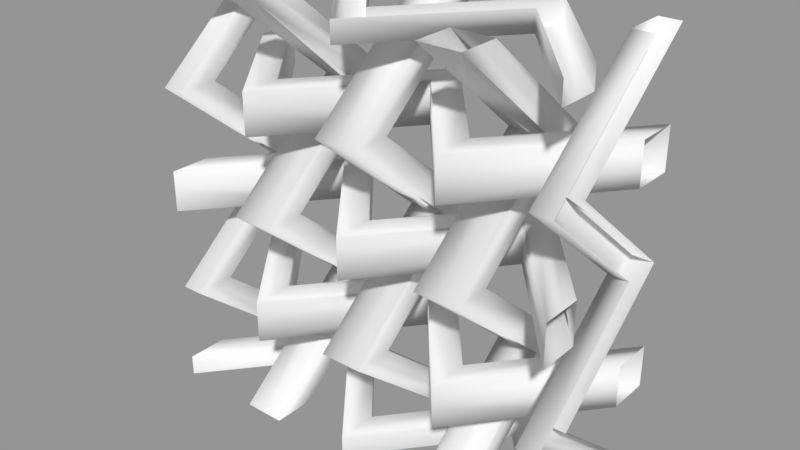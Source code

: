 # Source: wire_net.blend  (saved by Blender 2.79.0; exported with 4.5.12 LTS)
import bpy
from mathutils import Matrix  # noqa: F401  (used for matrix-valued properties, if any)

bpy.ops.wm.read_factory_settings(use_empty=True)
scene = bpy.context.scene
scene.name = 'Scene'

# ---- collections
col_collection_1 = bpy.data.collections.new('Collection 1'); scene.collection.children.link(col_collection_1)

# ---- meshes
me_wire_net = bpy.data.meshes.new('wire_net')
me_wire_net.from_pydata([(0.3629, 0.6894, 0.1089), (0.3629, 0.6894, 0.1451), (0.1814, 0.6894, -0.07257), (0.1814, 0.6894, -0.1089), (0.0, 0.6894, 0.1451), (0.0, 0.6894, 0.1089), (0.7257, 0.6894, 0.1089), (0.5443, 0.6894, -0.1089), (0.5443, 0.6894, -0.1451), (0.7257, 0.6894, 0.07257), (0.3629, 0.6894, 0.07257), (0.3629, 0.7257, 0.1451), (0.1814, 0.7257, -0.07257), (0.1814, 0.6894, -0.1451), (0.0, 0.6894, 0.07257), (0.0, 0.7257, 0.1451), (0.1814, 0.7257, -0.1451), (0.3629, 0.7257, 0.07257), (0.0, 0.7257, 0.07257), (0.7257, 0.6894, 0.1451), (0.5443, 0.6894, -0.07257), (0.5443, 0.7257, -0.1451), (0.7257, 0.7257, 0.07257), (0.7257, 0.7257, 0.1451), (0.5443, 0.7257, -0.07257), (0.6894, 0.3629, -0.1089), (0.6894, 0.3629, -0.1451), (0.6894, 0.1814, 0.07257), (0.6894, 0.1814, 0.1089), (0.6894, 0.0, -0.1451), (0.6894, 0.0, -0.1089), (0.6894, 0.7257, -0.1089), (0.6894, 0.5443, 0.1089), (0.6894, 0.5443, 0.1451), (0.6894, 0.7257, -0.07257), (0.6894, 0.3629, -0.07257), (0.7257, 0.3629, -0.1451), (0.7257, 0.1814, 0.07257), (0.6894, 0.1814, 0.1451), (0.6894, 0.0, -0.07257), (0.7257, 0.0, -0.1451), (0.7257, 0.1814, 0.1451), (0.7257, 0.3629, -0.07257), (0.7257, 0.0, -0.07257), (0.6894, 0.7257, -0.1451), (0.6894, 0.5443, 0.07257), (0.7257, 0.5443, 0.1451), (0.7257, 0.7257, -0.07257), (0.7257, 0.7257, -0.1451), (0.7257, 0.5443, 0.07257), (0.03629, 0.1814, 0.1089), (0.03629, 0.1814, 0.07257), (0.03629, 0.3629, -0.1451), (0.03629, 0.3629, -0.1089), (0.0, 0.1814, 0.07257), (0.0, 0.3629, -0.1451), (0.03629, 0.0, -0.1089), (0.03629, 0.0, -0.1451), (0.0, 0.0, -0.1451), (0.0, 0.3629, -0.07257), (0.0, 0.1814, 0.1451), (0.03629, 0.1814, 0.1451), (0.03629, 0.3629, -0.07257), (0.0, 0.0, -0.07257), (0.03629, 0.0, -0.07257), (0.03629, 0.5443, 0.1089), (0.03629, 0.7257, -0.1089), (0.03629, 0.7257, -0.07257), (0.03629, 0.5443, 0.1451), (0.0, 0.5443, 0.1451), (0.0, 0.7257, -0.07257), (0.0, 0.7257, -0.1451), (0.03629, 0.7257, -0.1451), (0.03629, 0.5443, 0.07257), (0.0, 0.5443, 0.07257), (0.1814, 0.5443, -0.07257), (0.1451, 0.5443, -0.07257), (0.1451, 0.3629, 0.1451), (0.1814, 0.3629, 0.1451), (0.1814, 0.3629, 0.07257), (0.1451, 0.3629, 0.07257), (0.1451, 0.5443, -0.1451), (0.1814, 0.5443, -0.1451), (0.2177, 0.5443, -0.1089), (0.2177, 0.3629, 0.1089), (0.2177, 0.3629, 0.07257), (0.2177, 0.5443, -0.1451), (0.1451, 0.3629, 0.1089), (0.1451, 0.5443, -0.1089), (0.1814, 0.7257, 0.1451), (0.1451, 0.7257, 0.1451), (0.1451, 0.7257, 0.07257), (0.1814, 0.7257, 0.07257), (0.2177, 0.7257, 0.1089), (0.2177, 0.7257, 0.07257), (0.5806, 0.1814, -0.1089), (0.5806, 0.3629, 0.1089), (0.5806, 0.3629, 0.1451), (0.5806, 0.1814, -0.07257), (0.5443, 0.1814, -0.07257), (0.5443, 0.3629, 0.1451), (0.5806, 0.0, 0.1089), (0.5806, 0.0, 0.1451), (0.508, 0.3629, 0.1089), (0.508, 0.1814, -0.1089), (0.508, 0.1814, -0.07257), (0.508, 0.3629, 0.1451), (0.508, 0.0, 0.1089), (0.508, 0.0, 0.1451), (0.5443, 0.0, 0.1451), (0.5443, 0.3629, 0.07257), (0.5806, 0.3629, 0.07257), (0.5806, 0.1814, -0.1451), (0.5443, 0.1814, -0.1451), (0.5806, 0.0, 0.07257), (0.5443, 0.0, 0.07257), (0.3266, 0.1814, 0.1089), (0.3266, 0.3629, -0.1089), (0.3266, 0.3629, -0.1451), (0.3266, 0.1814, 0.07257), (0.3629, 0.1814, 0.07257), (0.3629, 0.3629, -0.1451), (0.3266, 0.0, -0.1089), (0.3266, 0.0, -0.1451), (0.3991, 0.3629, -0.1089), (0.3991, 0.1814, 0.1089), (0.3991, 0.1814, 0.07257), (0.3991, 0.3629, -0.1451), (0.3991, 0.0, -0.1089), (0.3991, 0.0, -0.1451), (0.3629, 0.0, -0.1451), (0.3629, 0.3629, -0.07257), (0.3266, 0.3629, -0.07257), (0.3266, 0.1814, 0.1451), (0.3629, 0.1814, 0.1451), (0.3266, 0.0, -0.07257), (0.3629, 0.0, -0.07257), (0.1451, 0.7257, 0.1089), (0.1814, 0.1814, -0.1451), (0.1814, 0.0, 0.07257), (0.1451, 0.0, 0.07257), (0.1451, 0.1814, -0.1451), (0.1814, 0.0, 0.1451), (0.1814, 0.1814, -0.07257), (0.1451, 0.1814, -0.07257), (0.1451, 0.0, 0.1451), (0.5806, 0.5443, -0.1089), (0.5806, 0.5443, -0.1451), (0.5806, 0.7257, 0.07257), (0.5806, 0.7257, 0.1089), (0.508, 0.7257, 0.1089), (0.508, 0.7257, 0.07257), (0.508, 0.5443, -0.1451), (0.508, 0.5443, -0.1089), (0.5443, 0.5443, -0.1451), (0.5443, 0.7257, 0.07257), (0.5443, 0.7257, 0.1451), (0.5443, 0.5443, -0.07257), (0.5806, 0.5443, -0.07257), (0.5806, 0.7257, 0.1451), (0.3266, 0.5443, 0.1089), (0.3266, 0.5443, 0.1451), (0.3266, 0.7257, -0.07257), (0.3266, 0.7257, -0.1089), (0.3991, 0.7257, -0.1089), (0.3991, 0.7257, -0.07257), (0.3991, 0.5443, 0.1451), (0.3991, 0.5443, 0.1089), (0.3629, 0.5443, 0.1451), (0.3629, 0.7257, -0.07257), (0.3629, 0.7257, -0.1451), (0.3629, 0.5443, 0.07257), (0.3266, 0.5443, 0.07257), (0.3266, 0.7257, -0.1451), (0.508, 0.3629, 0.07257), (0.3991, 0.3629, -0.07257), (0.2177, 0.1814, -0.1089), (0.2177, 0.1814, -0.07257), (0.2177, 0.0, 0.1451), (0.2177, 0.0, 0.1089), (0.2177, 0.3629, 0.1451), (0.1451, 0.0, 0.1089), (0.1451, 0.1814, -0.1089), (0.1814, 0.03629, -0.1089), (0.1814, 0.03629, -0.07257), (0.3629, 0.03629, 0.1451), (0.3629, 0.03629, 0.1089), (0.1814, 0.0, -0.07257), (0.3629, 0.0, 0.1451), (0.0, 0.03629, 0.1089), (0.0, 0.03629, 0.1451), (0.0, 0.0, 0.1451), (0.3629, 0.0, 0.07257), (0.1814, 0.0, -0.1451), (0.1814, 0.03629, -0.1451), (0.3629, 0.03629, 0.07257), (0.0, 0.0, 0.07257), (0.0, 0.03629, 0.07257), (0.5443, 0.03629, -0.1089), (0.7257, 0.03629, 0.1089), (0.7257, 0.03629, 0.07257), (0.5443, 0.03629, -0.1451), (0.5443, 0.0, -0.1451), (0.7257, 0.0, 0.07257), (0.7257, 0.0, 0.1451), (0.7257, 0.03629, 0.1451), (0.5443, 0.03629, -0.07257), (0.5443, 0.0, -0.07257), (0.5443, 0.1814, 0.07257), (0.5443, 0.1451, 0.07257), (0.3629, 0.1451, -0.1451), (0.3629, 0.1814, -0.1451), (0.3629, 0.1814, -0.07257), (0.3629, 0.1451, -0.07257), (0.5443, 0.1451, 0.1451), (0.5443, 0.1814, 0.1451), (0.5443, 0.2177, 0.1089), (0.3629, 0.2177, -0.1089), (0.3629, 0.2177, -0.07257), (0.5443, 0.2177, 0.1451), (0.3629, 0.1451, -0.1089), (0.5443, 0.1451, 0.1089), (0.7257, 0.1814, -0.1451), (0.7257, 0.1451, -0.1451), (0.7257, 0.1451, -0.07257), (0.7257, 0.1814, -0.07257), (0.7257, 0.2177, -0.1089), (0.7257, 0.2177, -0.07257), (0.1814, 0.5806, 0.1089), (0.3629, 0.5806, -0.1089), (0.3629, 0.5806, -0.1451), (0.1814, 0.5806, 0.07257), (0.1814, 0.5443, 0.07257), (0.3629, 0.5443, -0.1451), (0.0, 0.5806, -0.1089), (0.0, 0.5806, -0.1451), (0.3629, 0.508, -0.1089), (0.1814, 0.508, 0.1089), (0.1814, 0.508, 0.07257), (0.3629, 0.508, -0.1451), (0.0, 0.508, -0.1089), (0.0, 0.508, -0.1451), (0.0, 0.5443, -0.1451), (0.3629, 0.5443, -0.07257), (0.3629, 0.5806, -0.07257), (0.1814, 0.5806, 0.1451), (0.1814, 0.5443, 0.1451), (0.0, 0.5806, -0.07257), (0.0, 0.5443, -0.07257), (0.1814, 0.3266, -0.1089), (0.3629, 0.3266, 0.1089), (0.3629, 0.3266, 0.1451), (0.1814, 0.3266, -0.07257), (0.1814, 0.3629, -0.07257), (0.3629, 0.3629, 0.1451), (0.0, 0.3266, 0.1089), (0.0, 0.3266, 0.1451), (0.3629, 0.3991, 0.1089), (0.1814, 0.3991, -0.1089), (0.1814, 0.3991, -0.07257), (0.3629, 0.3991, 0.1451), (0.0, 0.3991, 0.1089), (0.0, 0.3991, 0.1451), (0.0, 0.3629, 0.1451), (0.3629, 0.3629, 0.07257), (0.3629, 0.3266, 0.07257), (0.1814, 0.3266, -0.1451), (0.1814, 0.3629, -0.1451), (0.0, 0.3266, 0.07257), (0.0, 0.3629, 0.07257), (0.7257, 0.1451, -0.1089), (0.1814, 0.1814, 0.1451), (0.0, 0.1814, -0.07257), (0.0, 0.1451, -0.07257), (0.1814, 0.1451, 0.1451), (0.0, 0.1814, -0.1451), (0.1814, 0.1814, 0.07257), (0.1814, 0.1451, 0.07257), (0.0, 0.1451, -0.1451), (0.5443, 0.5806, 0.1089), (0.5443, 0.5806, 0.1451), (0.7257, 0.5806, -0.07257), (0.7257, 0.5806, -0.1089), (0.7257, 0.508, -0.1089), (0.7257, 0.508, -0.07257), (0.5443, 0.508, 0.1451), (0.5443, 0.508, 0.1089), (0.5443, 0.5443, 0.1451), (0.7257, 0.5443, -0.07257), (0.7257, 0.5443, -0.1451), (0.5443, 0.5443, 0.07257), (0.5443, 0.5806, 0.07257), (0.7257, 0.5806, -0.1451), (0.5443, 0.3266, -0.1089), (0.5443, 0.3266, -0.1451), (0.7257, 0.3266, 0.07257), (0.7257, 0.3266, 0.1089), (0.7257, 0.3991, 0.1089), (0.7257, 0.3991, 0.07257), (0.5443, 0.3991, -0.1451), (0.5443, 0.3991, -0.1089), (0.5443, 0.3629, -0.1451), (0.7257, 0.3629, 0.07257), (0.7257, 0.3629, 0.1451), (0.5443, 0.3629, -0.07257), (0.5443, 0.3266, -0.07257), (0.7257, 0.3266, 0.1451), (0.3629, 0.508, -0.07257), (0.3629, 0.3991, 0.07257), (0.1814, 0.2177, 0.1089), (0.1814, 0.2177, 0.07257), (0.0, 0.2177, -0.1451), (0.0, 0.2177, -0.1089), (0.3629, 0.2177, -0.1451), (0.0, 0.1451, -0.1089), (0.1814, 0.1451, 0.1089), (0.2177, 0.5443, -0.07257), (0.2177, 0.7257, 0.1451), (0.508, 0.1814, -0.1451), (0.508, 0.0, 0.07257), (0.3991, 0.1814, 0.1451), (0.3991, 0.0, -0.07257), (0.2177, 0.1814, -0.1451), (0.2177, 0.0, 0.07257), (0.508, 0.7257, 0.1451), (0.508, 0.5443, -0.07257), (0.3991, 0.7257, -0.1451), (0.3991, 0.5443, 0.07257), (0.5443, 0.2177, 0.07257), (0.7257, 0.2177, -0.1451), (0.1814, 0.508, 0.1451), (0.0, 0.508, -0.07257), (0.1814, 0.3991, -0.1451), (0.0, 0.3991, 0.07257), (0.1814, 0.2177, 0.1451), (0.0, 0.2177, -0.07257), (0.7257, 0.508, -0.1451), (0.5443, 0.508, 0.07257), (0.7257, 0.3991, 0.1451), (0.5443, 0.3991, -0.07257)], [], [(0, 1, 2, 3), (3, 2, 4, 5), (6, 7, 8, 9), (7, 0, 10, 8), (2, 1, 11, 12), (10, 0, 3, 13), (13, 3, 5, 14), (4, 2, 12, 15), (10, 13, 16, 17), (13, 14, 18, 16), (19, 20, 7, 6), (8, 21, 22, 9), (19, 23, 24, 20), (20, 1, 0, 7), (10, 17, 21, 8), (20, 24, 11, 1), (25, 26, 27, 28), (28, 27, 29, 30), (31, 32, 33, 34), (32, 25, 35, 33), (27, 26, 36, 37), (35, 25, 28, 38), (38, 28, 30, 39), (29, 27, 37, 40), (35, 38, 41, 42), (38, 39, 43, 41), (44, 45, 32, 31), (33, 46, 47, 34), (44, 48, 49, 45), (45, 26, 25, 32), (35, 42, 46, 33), (45, 49, 36, 26), (50, 51, 52, 53), (54, 55, 52, 51), (56, 57, 51, 50), (58, 54, 51, 57), (59, 60, 61, 62), (60, 63, 64, 61), (65, 66, 67, 68), (69, 68, 67, 70), (71, 72, 73, 74), (53, 65, 68, 62), (59, 62, 68, 69), (74, 73, 52, 55), (75, 76, 77, 78), (79, 80, 81, 82), (83, 84, 85, 86), (87, 88, 81, 80), (89, 90, 76, 75), (82, 81, 91, 92), (93, 83, 86, 94), (95, 96, 97, 98), (99, 98, 97, 100), (101, 95, 98, 102), (103, 104, 105, 106), (104, 107, 108, 105), (109, 102, 98, 99), (110, 111, 112, 113), (113, 112, 114, 115), (116, 117, 118, 119), (120, 119, 118, 121), (122, 116, 119, 123), (124, 125, 126, 127), (125, 128, 129, 126), (130, 123, 119, 120), (131, 132, 133, 134), (134, 133, 135, 136), (88, 137, 91, 81), (138, 139, 140, 141), (79, 138, 141, 80), (142, 143, 144, 145), (146, 147, 148, 149), (150, 151, 152, 153), (154, 155, 148, 147), (156, 157, 158, 159), (160, 161, 162, 163), (164, 165, 166, 167), (168, 169, 162, 161), (170, 171, 172, 173), (96, 111, 147, 146), (153, 152, 174, 103), (110, 154, 147, 111), (157, 100, 97, 158), (117, 132, 161, 160), (167, 166, 175, 124), (131, 168, 161, 132), (171, 121, 118, 172), (176, 177, 178, 179), (84, 180, 177, 176), (181, 145, 144, 182), (143, 78, 77, 144), (182, 144, 77, 87), (183, 184, 185, 186), (187, 188, 185, 184), (189, 190, 184, 183), (191, 187, 184, 190), (192, 193, 194, 195), (193, 196, 197, 194), (198, 199, 200, 201), (202, 201, 200, 203), (204, 205, 206, 207), (186, 198, 201, 195), (192, 195, 201, 202), (207, 206, 185, 188), (208, 209, 210, 211), (212, 213, 214, 215), (216, 217, 218, 219), (220, 221, 214, 213), (222, 223, 209, 208), (215, 214, 224, 225), (226, 216, 219, 227), (228, 229, 230, 231), (232, 231, 230, 233), (234, 228, 231, 235), (236, 237, 238, 239), (237, 240, 241, 238), (242, 235, 231, 232), (243, 244, 245, 246), (246, 245, 247, 248), (249, 250, 251, 252), (253, 252, 251, 254), (255, 249, 252, 256), (257, 258, 259, 260), (258, 261, 262, 259), (263, 256, 252, 253), (264, 265, 266, 267), (267, 266, 268, 269), (221, 270, 224, 214), (271, 272, 273, 274), (212, 271, 274, 213), (275, 276, 277, 278), (279, 280, 281, 282), (283, 284, 285, 286), (287, 288, 281, 280), (289, 290, 291, 292), (293, 294, 295, 296), (297, 298, 299, 300), (301, 302, 295, 294), (303, 304, 305, 306), (229, 244, 280, 279), (286, 285, 307, 236), (243, 287, 280, 244), (290, 233, 230, 291), (250, 265, 294, 293), (300, 299, 308, 257), (264, 301, 294, 265), (304, 254, 251, 305), (309, 310, 311, 312), (217, 313, 310, 309), (314, 278, 277, 315), (276, 211, 210, 277), (315, 277, 210, 220), (61, 50, 53, 62), (64, 56, 50, 61), (73, 72, 66, 65), (52, 73, 65, 53), (316, 75, 78, 180), (85, 79, 82, 86), (316, 180, 84, 83), (77, 76, 88, 87), (317, 89, 75, 316), (86, 82, 92, 94), (317, 316, 83, 93), (112, 111, 96, 95), (105, 99, 100, 106), (114, 112, 95, 101), (174, 318, 104, 103), (318, 319, 107, 104), (108, 109, 99, 105), (174, 110, 113, 318), (318, 113, 115, 319), (133, 132, 117, 116), (126, 120, 121, 127), (135, 133, 116, 122), (175, 320, 125, 124), (320, 321, 128, 125), (129, 130, 120, 126), (175, 131, 134, 320), (320, 134, 136, 321), (76, 90, 137, 88), (322, 323, 139, 138), (85, 322, 138, 79), (178, 177, 143, 142), (158, 146, 149, 159), (324, 150, 153, 325), (152, 151, 155, 154), (324, 325, 157, 156), (172, 160, 163, 173), (326, 164, 167, 327), (166, 165, 169, 168), (326, 327, 171, 170), (97, 96, 146, 158), (325, 153, 103, 106), (174, 152, 154, 110), (325, 106, 100, 157), (118, 117, 160, 172), (327, 167, 124, 127), (175, 166, 168, 131), (327, 127, 121, 171), (322, 176, 179, 323), (85, 84, 176, 322), (140, 181, 182, 141), (177, 180, 78, 143), (141, 182, 87, 80), (194, 183, 186, 195), (197, 189, 183, 194), (206, 205, 199, 198), (185, 206, 198, 186), (328, 208, 211, 313), (218, 212, 215, 219), (328, 313, 217, 216), (210, 209, 221, 220), (329, 222, 208, 328), (219, 215, 225, 227), (329, 328, 216, 226), (245, 244, 229, 228), (238, 232, 233, 239), (247, 245, 228, 234), (307, 330, 237, 236), (330, 331, 240, 237), (241, 242, 232, 238), (307, 243, 246, 330), (330, 246, 248, 331), (266, 265, 250, 249), (259, 253, 254, 260), (268, 266, 249, 255), (308, 332, 258, 257), (332, 333, 261, 258), (262, 263, 253, 259), (308, 264, 267, 332), (332, 267, 269, 333), (209, 223, 270, 221), (334, 335, 272, 271), (218, 334, 271, 212), (311, 310, 276, 275), (291, 279, 282, 292), (336, 283, 286, 337), (285, 284, 288, 287), (336, 337, 290, 289), (305, 293, 296, 306), (338, 297, 300, 339), (299, 298, 302, 301), (338, 339, 304, 303), (230, 229, 279, 291), (337, 286, 236, 239), (307, 285, 287, 243), (337, 239, 233, 290), (251, 250, 293, 305), (339, 300, 257, 260), (308, 299, 301, 264), (339, 260, 254, 304), (334, 309, 312, 335), (218, 217, 309, 334), (273, 314, 315, 274), (310, 313, 211, 276), (274, 315, 220, 213)])
me_wire_net.polygons.foreach_set('use_smooth', [True] * 256)
_k = set([(4, 5), (4, 15), (5, 14), (6, 9), (6, 19), (9, 22), (11, 12), (11, 24), (12, 15), (14, 18), (16, 17), (16, 18), (17, 21), (19, 23), (21, 22), (23, 24), (29, 30), (29, 40), (30, 39), (31, 34), (31, 44), (34, 47), (36, 37), (36, 49), (37, 40), (39, 43), (41, 42), (41, 43), (42, 46), (44, 48), (46, 47), (48, 49), (54, 55), (54, 58), (55, 74), (56, 57), (56, 64), (57, 58), (59, 60), (59, 69), (60, 63), (63, 64), (66, 67), (66, 72), (67, 70), (69, 70), (71, 72), (71, 74), (89, 90), (89, 317), (90, 137), (91, 92), (91, 137), (92, 94), (93, 94), (93, 317), (101, 102), (101, 114), (102, 109), (107, 108), (107, 319), (108, 109), (114, 115), (115, 319), (122, 123), (122, 135), (123, 130), (128, 129), (128, 321), (129, 130), (135, 136), (136, 321), (139, 140), (139, 323), (140, 181), (142, 145), (142, 178), (145, 181), (148, 149), (148, 155), (149, 159), (150, 151), (150, 324), (151, 155), (156, 159), (156, 324), (162, 163), (162, 169), (163, 173), (164, 165), (164, 326), (165, 169), (170, 173), (170, 326), (178, 179), (179, 323), (187, 188), (187, 191), (188, 207), (189, 190), (189, 197), (190, 191), (192, 193), (192, 202), (193, 196), (196, 197), (199, 200), (199, 205), (200, 203), (202, 203), (204, 205), (204, 207), (222, 223), (222, 329), (223, 270), (224, 225), (224, 270), (225, 227), (226, 227), (226, 329), (234, 235), (234, 247), (235, 242), (240, 241), (240, 331), (241, 242), (247, 248), (248, 331), (255, 256), (255, 268), (256, 263), (261, 262), (261, 333), (262, 263), (268, 269), (269, 333), (272, 273), (272, 335), (273, 314), (275, 278), (275, 311), (278, 314), (281, 282), (281, 288), (282, 292), (283, 284), (283, 336), (284, 288), (289, 292), (289, 336), (295, 296), (295, 302), (296, 306), (297, 298), (297, 338), (298, 302), (303, 306), (303, 338), (311, 312), (312, 335)])
me_wire_net.attributes.new('sharp_edge', 'BOOLEAN', 'EDGE').data.foreach_set('value', [ (min(e.vertices), max(e.vertices)) in _k for e in me_wire_net.edges])
_uv = me_wire_net.uv_layers.new(name='UVMap')
_uv.uv.foreach_set('vector', [0.1894, 0.9483, 0.1894, 0.966, 0.1002, 0.966, 0.1002, 0.9483, 0.1002, 0.9483, 0.1002, 0.966, 0.014, 0.966, 0.014, 0.9483, 0.368, 0.9483, 0.2792, 0.9483, 0.2792, 0.9307, 0.368, 0.9307, 0.2792, 0.9483, 0.1894, 0.9483, 0.1894, 0.9307, 0.2792, 0.9307, 0.1002, 0.966, 0.1894, 0.966, 0.1894, 0.9826, 0.1002, 0.9826, 0.1894, 0.9307, 0.1894, 0.9483, 0.1002, 0.9483, 0.1002, 0.9307, 0.1002, 0.9307, 0.1002, 0.9483, 0.014, 0.9483, 0.014, 0.9307, 0.014, 0.966, 0.1002, 0.966, 0.1002, 0.9826, 0.014, 0.9826, 0.2324, 0.3018, 0.3345, 0.3018, 0.3345, 0.3217, 0.2324, 0.3216, 0.3345, 0.3018, 0.4383, 0.3018, 0.4383, 0.3217, 0.3345, 0.3217, 0.368, 0.966, 0.2792, 0.966, 0.2792, 0.9483, 0.368, 0.9483, 0.1295, 0.3018, 0.1295, 0.3217, 0.02481, 0.3217, 0.02481, 0.3018, 0.368, 0.966, 0.368, 0.9826, 0.2792, 0.9826, 0.2792, 0.966, 0.2792, 0.966, 0.1894, 0.966, 0.1894, 0.9483, 0.2792, 0.9483, 0.2324, 0.3018, 0.2324, 0.3216, 0.1295, 0.3217, 0.1295, 0.3018, 0.2792, 0.966, 0.2792, 0.9826, 0.1894, 0.9826, 0.1894, 0.966, 0.9402, 0.7719, 0.9222, 0.7719, 0.9222, 0.6653, 0.9402, 0.6653, 0.9402, 0.6653, 0.9222, 0.6653, 0.9222, 0.5588, 0.9402, 0.5588, 0.9402, 0.9829, 0.9402, 0.8777, 0.9612, 0.8777, 0.9612, 0.9829, 0.9402, 0.8777, 0.9402, 0.7719, 0.9612, 0.7719, 0.9612, 0.8777, 0.6368, 0.1578, 0.6368, 0.2594, 0.6171, 0.2594, 0.617, 0.1578, 0.9612, 0.7719, 0.9402, 0.7719, 0.9402, 0.6653, 0.9612, 0.6653, 0.9612, 0.6653, 0.9402, 0.6653, 0.9402, 0.5588, 0.9612, 0.5588, 0.6368, 0.05678, 0.6368, 0.1578, 0.617, 0.1578, 0.617, 0.05678, 0.9612, 0.7719, 0.9612, 0.6653, 0.9806, 0.6653, 0.9806, 0.7719, 0.9612, 0.6653, 0.9612, 0.5588, 0.9806, 0.5588, 0.9806, 0.6653, 0.9222, 0.9829, 0.9222, 0.8777, 0.9402, 0.8777, 0.9402, 0.9829, 0.9612, 0.8777, 0.9806, 0.8777, 0.9806, 0.9829, 0.9612, 0.9829, 0.6368, 0.4621, 0.617, 0.4621, 0.617, 0.3611, 0.6368, 0.3611, 0.9222, 0.8777, 0.9222, 0.7719, 0.9402, 0.7719, 0.9402, 0.8777, 0.9612, 0.7719, 0.9806, 0.7719, 0.9806, 0.8777, 0.9612, 0.8777, 0.6368, 0.3611, 0.617, 0.3611, 0.6171, 0.2594, 0.6368, 0.2594, 0.4376, 0.6653, 0.4573, 0.6653, 0.4573, 0.7719, 0.4376, 0.7719, 0.8535, 0.1578, 0.8535, 0.2594, 0.8338, 0.2594, 0.8338, 0.1578, 0.4376, 0.5588, 0.4573, 0.5588, 0.4573, 0.6653, 0.4376, 0.6653, 0.8535, 0.05678, 0.8535, 0.1578, 0.8338, 0.1578, 0.8338, 0.05678, 0.3993, 0.7719, 0.3993, 0.6653, 0.418, 0.6653, 0.418, 0.7719, 0.3993, 0.6653, 0.3993, 0.5588, 0.418, 0.5588, 0.418, 0.6653, 0.4376, 0.8777, 0.4376, 0.9829, 0.418, 0.9829, 0.418, 0.8777, 0.3993, 0.8777, 0.418, 0.8777, 0.418, 0.9829, 0.3993, 0.9829, 0.8535, 0.4621, 0.8338, 0.4621, 0.8338, 0.3611, 0.8535, 0.3611, 0.4376, 0.7719, 0.4376, 0.8777, 0.418, 0.8777, 0.418, 0.7719, 0.3993, 0.7719, 0.418, 0.7719, 0.418, 0.8777, 0.3993, 0.8777, 0.8535, 0.3611, 0.8338, 0.3611, 0.8338, 0.2594, 0.8535, 0.2594, 0.5433, 0.8777, 0.5231, 0.8777, 0.5231, 0.7719, 0.5433, 0.7719, 0.7917, 0.2594, 0.8115, 0.2594, 0.8114, 0.3611, 0.7917, 0.3611, 0.5819, 0.8777, 0.5819, 0.7719, 0.6013, 0.7719, 0.6013, 0.8777, 0.5047, 0.7719, 0.5047, 0.8777, 0.4837, 0.8777, 0.4837, 0.7719, 0.5433, 0.9829, 0.5231, 0.9829, 0.5231, 0.8777, 0.5433, 0.8777, 0.7917, 0.3611, 0.8114, 0.3611, 0.8114, 0.4621, 0.7917, 0.4621, 0.5819, 0.9829, 0.5819, 0.8777, 0.6013, 0.8777, 0.6013, 0.9829, 0.877, 0.6653, 0.877, 0.7719, 0.8565, 0.7719, 0.8565, 0.6653, 0.8364, 0.6653, 0.8565, 0.6653, 0.8565, 0.7719, 0.8364, 0.7719, 0.877, 0.5588, 0.877, 0.6653, 0.8565, 0.6653, 0.8565, 0.5588, 0.7987, 0.7719, 0.7987, 0.6653, 0.8181, 0.6653, 0.8181, 0.7719, 0.7987, 0.6653, 0.7987, 0.5588, 0.8181, 0.5588, 0.8181, 0.6653, 0.8364, 0.5588, 0.8565, 0.5588, 0.8565, 0.6653, 0.8364, 0.6653, 0.676, 0.2594, 0.6563, 0.2594, 0.6563, 0.1578, 0.676, 0.1578, 0.676, 0.1578, 0.6563, 0.1578, 0.6563, 0.05678, 0.676, 0.05678, 0.6488, 0.6653, 0.6488, 0.7719, 0.6315, 0.7719, 0.6315, 0.6653, 0.7348, 0.1578, 0.7546, 0.1578, 0.7546, 0.2594, 0.7348, 0.2594, 0.6488, 0.5588, 0.6488, 0.6653, 0.6315, 0.6653, 0.6315, 0.5588, 0.7296, 0.7719, 0.7296, 0.6653, 0.7492, 0.6653, 0.7492, 0.7719, 0.7296, 0.6653, 0.7296, 0.5588, 0.7492, 0.5588, 0.7492, 0.6653, 0.7348, 0.05678, 0.7546, 0.05678, 0.7546, 0.1578, 0.7348, 0.1578, 0.6909, 0.7719, 0.6709, 0.7719, 0.6709, 0.6653, 0.6909, 0.6653, 0.6909, 0.6653, 0.6709, 0.6653, 0.6709, 0.5588, 0.6909, 0.5588, 0.5047, 0.8777, 0.5047, 0.9829, 0.4837, 0.9829, 0.4837, 0.8777, 0.7918, 0.1578, 0.7918, 0.05678, 0.8116, 0.05678, 0.8115, 0.1578, 0.7917, 0.2594, 0.7918, 0.1578, 0.8115, 0.1578, 0.8115, 0.2594, 0.5433, 0.5588, 0.5433, 0.6653, 0.5231, 0.6653, 0.5231, 0.5588, 0.877, 0.8777, 0.8947, 0.8777, 0.8947, 0.9829, 0.877, 0.9829, 0.7987, 0.9829, 0.7762, 0.9829, 0.7762, 0.8777, 0.7987, 0.8777, 0.676, 0.3611, 0.676, 0.4621, 0.6563, 0.4621, 0.6563, 0.3611, 0.8364, 0.9829, 0.8364, 0.8777, 0.8565, 0.8777, 0.8565, 0.9829, 0.6488, 0.8777, 0.6709, 0.8777, 0.6709, 0.9829, 0.6488, 0.9829, 0.7296, 0.9829, 0.711, 0.9829, 0.711, 0.8777, 0.7296, 0.8777, 0.6909, 0.8777, 0.6909, 0.9829, 0.6709, 0.9829, 0.6709, 0.8777, 0.7348, 0.4621, 0.7348, 0.3611, 0.7546, 0.3611, 0.7546, 0.4621, 0.877, 0.7719, 0.8947, 0.7719, 0.8947, 0.8777, 0.877, 0.8777, 0.7987, 0.8777, 0.7762, 0.8777, 0.7762, 0.7719, 0.7987, 0.7719, 0.676, 0.2594, 0.676, 0.3611, 0.6563, 0.3611, 0.6563, 0.2594, 0.8364, 0.8777, 0.8364, 0.7719, 0.8565, 0.7719, 0.8565, 0.8777, 0.6488, 0.7719, 0.6709, 0.7719, 0.6709, 0.8777, 0.6488, 0.8777, 0.7296, 0.8777, 0.711, 0.8777, 0.711, 0.7719, 0.7296, 0.7719, 0.6909, 0.7719, 0.6909, 0.8777, 0.6709, 0.8777, 0.6709, 0.7719, 0.7348, 0.3611, 0.7348, 0.2594, 0.7546, 0.2594, 0.7546, 0.3611, 0.5819, 0.6653, 0.5619, 0.6653, 0.5619, 0.5588, 0.5819, 0.5588, 0.5819, 0.7719, 0.5619, 0.7719, 0.5619, 0.6653, 0.5819, 0.6653, 0.5047, 0.5588, 0.5231, 0.5588, 0.5231, 0.6653, 0.5047, 0.6653, 0.5433, 0.6653, 0.5433, 0.7719, 0.5231, 0.7719, 0.5231, 0.6653, 0.5047, 0.6653, 0.5231, 0.6653, 0.5231, 0.7719, 0.5047, 0.7719, 0.1002, 0.5027, 0.1002, 0.4852, 0.1894, 0.4852, 0.1894, 0.5027, 0.1002, 0.4683, 0.1894, 0.4683, 0.1894, 0.4852, 0.1002, 0.4852, 0.014, 0.5027, 0.014, 0.4852, 0.1002, 0.4852, 0.1002, 0.5027, 0.014, 0.4683, 0.1002, 0.4683, 0.1002, 0.4852, 0.014, 0.4852, 0.2324, 0.08869, 0.3345, 0.08869, 0.3345, 0.1085, 0.2324, 0.1085, 0.3345, 0.08869, 0.4383, 0.0887, 0.4383, 0.1085, 0.3345, 0.1085, 0.2792, 0.5027, 0.368, 0.5027, 0.368, 0.5199, 0.2792, 0.5199, 0.1295, 0.08869, 0.1295, 0.1085, 0.02481, 0.1085, 0.02481, 0.0887, 0.368, 0.4683, 0.368, 0.4852, 0.2792, 0.4852, 0.2792, 0.4683, 0.1894, 0.5027, 0.2792, 0.5027, 0.2792, 0.5199, 0.1894, 0.5199, 0.2324, 0.08869, 0.2324, 0.1085, 0.1295, 0.1085, 0.1295, 0.08869, 0.2792, 0.4683, 0.2792, 0.4852, 0.1894, 0.4852, 0.1894, 0.4683, 0.1295, 0.1505, 0.1295, 0.1307, 0.2324, 0.1307, 0.2324, 0.1505, 0.1894, 0.5954, 0.1894, 0.5788, 0.2792, 0.5788, 0.2792, 0.5954, 0.2792, 0.6305, 0.1894, 0.6305, 0.1894, 0.613, 0.2792, 0.613, 0.1894, 0.5612, 0.2792, 0.5612, 0.2792, 0.5788, 0.1894, 0.5788, 0.02481, 0.1505, 0.02481, 0.1307, 0.1295, 0.1307, 0.1295, 0.1505, 0.2792, 0.5954, 0.2792, 0.5788, 0.368, 0.5788, 0.368, 0.5954, 0.368, 0.6305, 0.2792, 0.6305, 0.2792, 0.613, 0.368, 0.613, 0.1002, 0.8901, 0.1894, 0.8901, 0.1894, 0.9083, 0.1002, 0.9083, 0.3345, 0.2652, 0.3345, 0.285, 0.2324, 0.285, 0.2324, 0.2652, 0.014, 0.8901, 0.1002, 0.8901, 0.1002, 0.9083, 0.014, 0.9083, 0.1894, 0.8216, 0.1002, 0.8216, 0.1002, 0.8032, 0.1894, 0.8032, 0.1002, 0.8216, 0.014, 0.8216, 0.014, 0.8032, 0.1002, 0.8032, 0.4383, 0.2652, 0.4383, 0.285, 0.3345, 0.285, 0.3345, 0.2652, 0.1894, 0.8556, 0.1894, 0.8732, 0.1002, 0.8732, 0.1002, 0.8556, 0.1002, 0.8556, 0.1002, 0.8732, 0.014, 0.8732, 0.014, 0.8556, 0.1002, 0.6903, 0.1894, 0.6903, 0.1894, 0.7081, 0.1002, 0.7081, 0.1002, 0.7254, 0.1002, 0.7081, 0.1894, 0.7081, 0.1894, 0.7254, 0.014, 0.6903, 0.1002, 0.6903, 0.1002, 0.7081, 0.014, 0.7081, 0.1894, 0.7609, 0.1002, 0.7609, 0.1002, 0.7441, 0.1894, 0.7441, 0.1002, 0.7609, 0.014, 0.7609, 0.014, 0.7441, 0.1002, 0.7441, 0.014, 0.7254, 0.014, 0.7081, 0.1002, 0.7081, 0.1002, 0.7254, 0.2324, 0.2066, 0.2324, 0.1868, 0.3345, 0.1868, 0.3345, 0.2066, 0.3345, 0.2066, 0.3345, 0.1868, 0.4383, 0.1868, 0.4383, 0.2066, 0.2792, 0.5612, 0.368, 0.5612, 0.368, 0.5788, 0.2792, 0.5788, 0.1002, 0.5954, 0.014, 0.5954, 0.014, 0.5788, 0.1002, 0.5788, 0.1894, 0.5954, 0.1002, 0.5954, 0.1002, 0.5788, 0.1894, 0.5788, 0.4383, 0.1505, 0.3345, 0.1505, 0.3345, 0.1307, 0.4383, 0.1307, 0.2792, 0.8901, 0.2792, 0.8732, 0.368, 0.8732, 0.368, 0.8901, 0.368, 0.8216, 0.368, 0.838, 0.2792, 0.838, 0.2792, 0.8216, 0.2792, 0.8556, 0.368, 0.8556, 0.368, 0.8732, 0.2792, 0.8732, 0.02481, 0.2652, 0.1295, 0.2652, 0.1295, 0.285, 0.02481, 0.285, 0.2792, 0.6903, 0.2792, 0.6721, 0.368, 0.6721, 0.368, 0.6903, 0.368, 0.7609, 0.368, 0.7778, 0.2792, 0.7778, 0.2792, 0.7609, 0.1295, 0.2066, 0.02481, 0.2066, 0.02481, 0.1868, 0.1295, 0.1868, 0.368, 0.7254, 0.2792, 0.7254, 0.2792, 0.7081, 0.368, 0.7081, 0.1894, 0.8901, 0.1894, 0.8732, 0.2792, 0.8732, 0.2792, 0.8901, 0.2792, 0.8216, 0.2792, 0.838, 0.1894, 0.838, 0.1894, 0.8216, 0.1894, 0.8556, 0.2792, 0.8556, 0.2792, 0.8732, 0.1894, 0.8732, 0.1295, 0.2652, 0.2324, 0.2652, 0.2324, 0.285, 0.1295, 0.285, 0.1894, 0.6903, 0.1894, 0.6721, 0.2792, 0.6721, 0.2792, 0.6903, 0.2792, 0.7609, 0.2792, 0.7778, 0.1894, 0.7778, 0.1894, 0.7609, 0.2324, 0.2066, 0.1295, 0.2066, 0.1295, 0.1868, 0.2324, 0.1868, 0.2792, 0.7254, 0.1894, 0.7254, 0.1894, 0.7081, 0.2792, 0.7081, 0.1002, 0.6305, 0.1002, 0.6488, 0.014, 0.6488, 0.014, 0.6305, 0.1894, 0.6305, 0.1894, 0.6488, 0.1002, 0.6488, 0.1002, 0.6305, 0.014, 0.5612, 0.014, 0.5441, 0.1002, 0.5441, 0.1002, 0.5612, 0.3345, 0.1505, 0.2324, 0.1505, 0.2324, 0.1307, 0.3345, 0.1307, 0.1002, 0.5612, 0.1002, 0.5441, 0.1894, 0.5441, 0.1894, 0.5612, 0.418, 0.6653, 0.4376, 0.6653, 0.4376, 0.7719, 0.418, 0.7719, 0.418, 0.5588, 0.4376, 0.5588, 0.4376, 0.6653, 0.418, 0.6653, 0.4573, 0.8777, 0.4573, 0.9829, 0.4376, 0.9829, 0.4376, 0.8777, 0.4573, 0.7719, 0.4573, 0.8777, 0.4376, 0.8777, 0.4376, 0.7719, 0.5619, 0.8777, 0.5433, 0.8777, 0.5433, 0.7719, 0.5619, 0.7719, 0.772, 0.2594, 0.7917, 0.2594, 0.7917, 0.3611, 0.772, 0.3611, 0.5619, 0.8777, 0.5619, 0.7719, 0.5819, 0.7719, 0.5819, 0.8777, 0.5231, 0.7719, 0.5231, 0.8777, 0.5047, 0.8777, 0.5047, 0.7719, 0.5619, 0.9829, 0.5433, 0.9829, 0.5433, 0.8777, 0.5619, 0.8777, 0.772, 0.3611, 0.7917, 0.3611, 0.7917, 0.4621, 0.7719, 0.4621, 0.5619, 0.9829, 0.5619, 0.8777, 0.5819, 0.8777, 0.5819, 0.9829, 0.8947, 0.6653, 0.8947, 0.7719, 0.877, 0.7719, 0.877, 0.6653, 0.8181, 0.6653, 0.8364, 0.6653, 0.8364, 0.7719, 0.8181, 0.7719, 0.8947, 0.5588, 0.8947, 0.6653, 0.877, 0.6653, 0.877, 0.5588, 0.7762, 0.7719, 0.7762, 0.6653, 0.7987, 0.6653, 0.7987, 0.7719, 0.7762, 0.6653, 0.7762, 0.5588, 0.7987, 0.5588, 0.7987, 0.6653, 0.8181, 0.5588, 0.8364, 0.5588, 0.8364, 0.6653, 0.8181, 0.6653, 0.6957, 0.2594, 0.676, 0.2594, 0.676, 0.1578, 0.6957, 0.1578, 0.6957, 0.1578, 0.676, 0.1578, 0.676, 0.05678, 0.6957, 0.05678, 0.6709, 0.6653, 0.6709, 0.7719, 0.6488, 0.7719, 0.6488, 0.6653, 0.7151, 0.1578, 0.7348, 0.1578, 0.7348, 0.2594, 0.7151, 0.2594, 0.6709, 0.5588, 0.6709, 0.6653, 0.6488, 0.6653, 0.6488, 0.5588, 0.711, 0.7719, 0.711, 0.6653, 0.7296, 0.6653, 0.7296, 0.7719, 0.711, 0.6653, 0.711, 0.5588, 0.7296, 0.5588, 0.7296, 0.6653, 0.7151, 0.05678, 0.7348, 0.05678, 0.7348, 0.1578, 0.7151, 0.1578, 0.711, 0.7719, 0.6909, 0.7719, 0.6909, 0.6653, 0.711, 0.6653, 0.711, 0.6653, 0.6909, 0.6653, 0.6909, 0.5588, 0.711, 0.5588, 0.5231, 0.8777, 0.5231, 0.9829, 0.5047, 0.9829, 0.5047, 0.8777, 0.7721, 0.1578, 0.7721, 0.05678, 0.7918, 0.05678, 0.7918, 0.1578, 0.772, 0.2594, 0.7721, 0.1578, 0.7918, 0.1578, 0.7917, 0.2594, 0.5619, 0.5588, 0.5619, 0.6653, 0.5433, 0.6653, 0.5433, 0.5588, 0.8565, 0.8777, 0.877, 0.8777, 0.877, 0.9829, 0.8565, 0.9829, 0.8181, 0.9829, 0.7987, 0.9829, 0.7987, 0.8777, 0.8181, 0.8777, 0.6957, 0.3611, 0.6957, 0.4621, 0.676, 0.4621, 0.676, 0.3611, 0.8181, 0.9829, 0.8181, 0.8777, 0.8364, 0.8777, 0.8364, 0.9829, 0.6315, 0.8777, 0.6488, 0.8777, 0.6488, 0.9829, 0.6315, 0.9829, 0.7492, 0.9829, 0.7296, 0.9829, 0.7296, 0.8777, 0.7492, 0.8777, 0.711, 0.8777, 0.711, 0.9829, 0.6909, 0.9829, 0.6909, 0.8777, 0.7151, 0.4621, 0.7151, 0.3611, 0.7348, 0.3611, 0.7348, 0.4621, 0.8565, 0.7719, 0.877, 0.7719, 0.877, 0.8777, 0.8565, 0.8777, 0.8181, 0.8777, 0.7987, 0.8777, 0.7987, 0.7719, 0.8181, 0.7719, 0.6957, 0.2594, 0.6957, 0.3611, 0.676, 0.3611, 0.676, 0.2594, 0.8181, 0.8777, 0.8181, 0.7719, 0.8364, 0.7719, 0.8364, 0.8777, 0.6315, 0.7719, 0.6488, 0.7719, 0.6488, 0.8777, 0.6315, 0.8777, 0.7492, 0.8777, 0.7296, 0.8777, 0.7296, 0.7719, 0.7492, 0.7719, 0.711, 0.7719, 0.711, 0.8777, 0.6909, 0.8777, 0.6909, 0.7719, 0.7151, 0.3611, 0.7151, 0.2594, 0.7348, 0.2594, 0.7348, 0.3611, 0.6013, 0.6653, 0.5819, 0.6653, 0.5819, 0.5588, 0.6013, 0.5588, 0.6013, 0.7719, 0.5819, 0.7719, 0.5819, 0.6653, 0.6013, 0.6653, 0.4837, 0.5588, 0.5047, 0.5588, 0.5047, 0.6653, 0.4837, 0.6653, 0.5619, 0.6653, 0.5619, 0.7719, 0.5433, 0.7719, 0.5433, 0.6653, 0.4837, 0.6653, 0.5047, 0.6653, 0.5047, 0.7719, 0.4837, 0.7719, 0.1002, 0.5199, 0.1002, 0.5027, 0.1894, 0.5027, 0.1894, 0.5199, 0.014, 0.5199, 0.014, 0.5027, 0.1002, 0.5027, 0.1002, 0.5199, 0.2792, 0.4852, 0.368, 0.4852, 0.368, 0.5027, 0.2792, 0.5027, 0.1894, 0.4852, 0.2792, 0.4852, 0.2792, 0.5027, 0.1894, 0.5027, 0.1295, 0.1703, 0.1295, 0.1505, 0.2324, 0.1505, 0.2324, 0.1703, 0.1894, 0.613, 0.1894, 0.5954, 0.2792, 0.5954, 0.2792, 0.613, 0.2792, 0.6488, 0.1894, 0.6488, 0.1894, 0.6305, 0.2792, 0.6305, 0.1894, 0.5441, 0.2792, 0.5441, 0.2792, 0.5612, 0.1894, 0.5612, 0.02481, 0.1703, 0.02481, 0.1505, 0.1295, 0.1505, 0.1295, 0.1703, 0.2792, 0.613, 0.2792, 0.5954, 0.368, 0.5954, 0.368, 0.613, 0.368, 0.6488, 0.2792, 0.6488, 0.2792, 0.6305, 0.368, 0.6305, 0.1002, 0.8732, 0.1894, 0.8732, 0.1894, 0.8901, 0.1002, 0.8901, 0.3345, 0.2453, 0.3345, 0.2652, 0.2324, 0.2652, 0.2324, 0.2454, 0.014, 0.8732, 0.1002, 0.8732, 0.1002, 0.8901, 0.014, 0.8901, 0.1894, 0.838, 0.1002, 0.838, 0.1002, 0.8216, 0.1894, 0.8216, 0.1002, 0.838, 0.014, 0.838, 0.014, 0.8216, 0.1002, 0.8216, 0.4383, 0.2453, 0.4383, 0.2652, 0.3345, 0.2652, 0.3345, 0.2453, 0.1894, 0.838, 0.1894, 0.8556, 0.1002, 0.8556, 0.1002, 0.838, 0.1002, 0.838, 0.1002, 0.8556, 0.014, 0.8556, 0.014, 0.838, 0.1002, 0.6721, 0.1894, 0.6721, 0.1894, 0.6903, 0.1002, 0.6903, 0.1002, 0.7441, 0.1002, 0.7254, 0.1894, 0.7254, 0.1894, 0.7441, 0.014, 0.6721, 0.1002, 0.6721, 0.1002, 0.6903, 0.014, 0.6903, 0.1894, 0.7778, 0.1002, 0.7778, 0.1002, 0.7609, 0.1894, 0.7609, 0.1002, 0.7778, 0.014, 0.7778, 0.014, 0.7609, 0.1002, 0.7609, 0.014, 0.7441, 0.014, 0.7254, 0.1002, 0.7254, 0.1002, 0.7441, 0.2324, 0.2264, 0.2324, 0.2066, 0.3345, 0.2066, 0.3345, 0.2264, 0.3345, 0.2264, 0.3345, 0.2066, 0.4383, 0.2066, 0.4383, 0.2264, 0.2792, 0.5441, 0.368, 0.5441, 0.368, 0.5612, 0.2792, 0.5612, 0.1002, 0.613, 0.014, 0.613, 0.014, 0.5954, 0.1002, 0.5954, 0.1894, 0.613, 0.1002, 0.613, 0.1002, 0.5954, 0.1894, 0.5954, 0.4383, 0.1703, 0.3345, 0.1703, 0.3345, 0.1505, 0.4383, 0.1505, 0.2792, 0.9083, 0.2792, 0.8901, 0.368, 0.8901, 0.368, 0.9083, 0.368, 0.8032, 0.368, 0.8216, 0.2792, 0.8216, 0.2792, 0.8032, 0.2792, 0.838, 0.368, 0.838, 0.368, 0.8556, 0.2792, 0.8556, 0.02481, 0.2454, 0.1295, 0.2454, 0.1295, 0.2652, 0.02481, 0.2652, 0.2792, 0.7081, 0.2792, 0.6903, 0.368, 0.6903, 0.368, 0.7081, 0.368, 0.7441, 0.368, 0.7609, 0.2792, 0.7609, 0.2792, 0.7441, 0.1295, 0.2264, 0.02481, 0.2264, 0.02481, 0.2066, 0.1295, 0.2066, 0.368, 0.7441, 0.2792, 0.7441, 0.2792, 0.7254, 0.368, 0.7254, 0.1894, 0.9083, 0.1894, 0.8901, 0.2792, 0.8901, 0.2792, 0.9083, 0.2792, 0.8032, 0.2792, 0.8216, 0.1894, 0.8216, 0.1894, 0.8032, 0.1894, 0.838, 0.2792, 0.838, 0.2792, 0.8556, 0.1894, 0.8556, 0.1295, 0.2454, 0.2324, 0.2454, 0.2324, 0.2652, 0.1295, 0.2652, 0.1894, 0.7081, 0.1894, 0.6903, 0.2792, 0.6903, 0.2792, 0.7081, 0.2792, 0.7441, 0.2792, 0.7609, 0.1894, 0.7609, 0.1894, 0.7441, 0.2324, 0.2264, 0.1295, 0.2264, 0.1295, 0.2066, 0.2324, 0.2066, 0.2792, 0.7441, 0.1894, 0.7441, 0.1894, 0.7254, 0.2792, 0.7254, 0.1002, 0.613, 0.1002, 0.6305, 0.014, 0.6305, 0.014, 0.613, 0.1894, 0.613, 0.1894, 0.6305, 0.1002, 0.6305, 0.1002, 0.613, 0.014, 0.5788, 0.014, 0.5612, 0.1002, 0.5612, 0.1002, 0.5788, 0.3345, 0.1703, 0.2324, 0.1703, 0.2324, 0.1505, 0.3345, 0.1505, 0.1002, 0.5788, 0.1002, 0.5612, 0.1894, 0.5612, 0.1894, 0.5788])
me_wire_net.use_remesh_preserve_volume = False
me_wire_net.use_remesh_preserve_attributes = False
me_wire_net.use_mirror_vertex_groups = False
me_wire_net.update()

# ---- objects
ob_wire_net = bpy.data.objects.new('wire_net', me_wire_net)

# ---- transforms, parenting, visibility, modifiers, constraints
ob_wire_net.location = (-1.215, 4.258, 6.458)
ob_wire_net.rotation_euler = (1.571, -0.0, 0.0)
ob_wire_net.lineart.crease_threshold = 0.0

# ---- collection membership
col_collection_1.objects.link(ob_wire_net)

# ---- scene / render settings (as saved in the file)
scene.frame_start = 1; scene.frame_end = 250; scene.frame_set(1)
scene.render.engine = 'BLENDER_EEVEE_NEXT'
scene.render.resolution_percentage = 50
scene.render.dither_intensity = 0.0
scene.cycles.use_denoising = False
scene.cycles.samples = 128
scene.cycles.sampling_pattern = 'TABULATED_SOBOL'
scene.cycles.use_adaptive_sampling = False
scene.cycles.use_light_tree = False
scene.cycles.blur_glossy = 0.0
scene.cycles.sample_clamp_indirect = 0.0
scene.view_settings.view_transform = 'Standard'
bpy.context.view_layer.update()

# ---- added for rendering (the .blend has no active camera and no usable light): camera, sun + grey world if the file has none
cam_auto = bpy.data.cameras.new('AutoCamera')
cam_auto.lens = 50.0
cam_auto.sensor_width = 36.0
cam_auto.clip_end = 1000.0
ob_auto_camera = bpy.data.objects.new('AutoCamera', cam_auto)
scene.collection.objects.link(ob_auto_camera)
ob_auto_camera.location = (0.134473, 3.07417, 7.60992)
ob_auto_camera.rotation_euler = (1.09748, -7.21219e-08, 0.694738)
scene.camera = ob_auto_camera
light_auto_sun = bpy.data.lights.new('AutoSun', 'SUN')
light_auto_sun.energy = 3.0
light_auto_sun.angle = 0.0523599
ob_auto_sun = bpy.data.objects.new('AutoSun', light_auto_sun)
scene.collection.objects.link(ob_auto_sun)
ob_auto_sun.rotation_euler = (0.872665, 0.174533, 0.523599)
if scene.world is None:
    world_auto = bpy.data.worlds.new('AutoWorld')
    world_auto.color = (0.3, 0.3, 0.3)
    scene.world = world_auto
bpy.context.view_layer.update()
